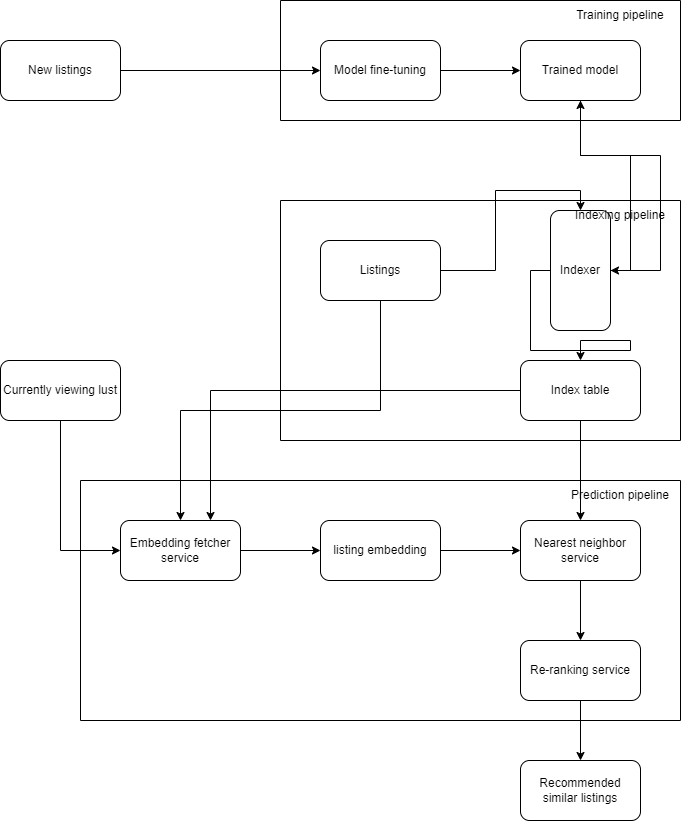

The diagram above was exported from draw.io. Its source (the exported page's mxGraphModel, read from the mxfile embedded in the PNG):
<mxGraphModel dx="882" dy="578" grid="1" gridSize="10" guides="1" tooltips="1" connect="1" arrows="1" fold="1" page="1" pageScale="1" pageWidth="850" pageHeight="1100" math="0" shadow="0">
  <root>
    <mxCell id="0" />
    <mxCell id="1" parent="0" />
    <mxCell id="oydF-h_raNgV6xe0kJm8-17" style="edgeStyle=orthogonalEdgeStyle;rounded=0;orthogonalLoop=1;jettySize=auto;html=1;exitX=1;exitY=0.5;exitDx=0;exitDy=0;" edge="1" parent="1" source="oydF-h_raNgV6xe0kJm8-1" target="oydF-h_raNgV6xe0kJm8-3">
      <mxGeometry relative="1" as="geometry" />
    </mxCell>
    <mxCell id="oydF-h_raNgV6xe0kJm8-1" value="New listings" style="rounded=1;whiteSpace=wrap;html=1;" vertex="1" parent="1">
      <mxGeometry x="80" y="120" width="120" height="60" as="geometry" />
    </mxCell>
    <mxCell id="oydF-h_raNgV6xe0kJm8-2" value="" style="swimlane;startSize=0;" vertex="1" parent="1">
      <mxGeometry x="360" y="80" width="400" height="120" as="geometry" />
    </mxCell>
    <mxCell id="oydF-h_raNgV6xe0kJm8-20" style="edgeStyle=orthogonalEdgeStyle;rounded=0;orthogonalLoop=1;jettySize=auto;html=1;exitX=1;exitY=0.5;exitDx=0;exitDy=0;entryX=0;entryY=0.5;entryDx=0;entryDy=0;" edge="1" parent="oydF-h_raNgV6xe0kJm8-2" source="oydF-h_raNgV6xe0kJm8-3" target="oydF-h_raNgV6xe0kJm8-4">
      <mxGeometry relative="1" as="geometry" />
    </mxCell>
    <mxCell id="oydF-h_raNgV6xe0kJm8-3" value="Model fine-tuning" style="rounded=1;whiteSpace=wrap;html=1;" vertex="1" parent="oydF-h_raNgV6xe0kJm8-2">
      <mxGeometry x="40" y="40" width="120" height="60" as="geometry" />
    </mxCell>
    <mxCell id="oydF-h_raNgV6xe0kJm8-4" value="Trained model" style="rounded=1;whiteSpace=wrap;html=1;" vertex="1" parent="oydF-h_raNgV6xe0kJm8-2">
      <mxGeometry x="240" y="40" width="120" height="60" as="geometry" />
    </mxCell>
    <mxCell id="oydF-h_raNgV6xe0kJm8-18" value="Training pipeline" style="text;html=1;align=center;verticalAlign=middle;whiteSpace=wrap;rounded=0;" vertex="1" parent="oydF-h_raNgV6xe0kJm8-2">
      <mxGeometry x="280" width="120" height="30" as="geometry" />
    </mxCell>
    <mxCell id="oydF-h_raNgV6xe0kJm8-6" value="" style="swimlane;startSize=0;" vertex="1" parent="1">
      <mxGeometry x="360" y="280" width="400" height="240" as="geometry" />
    </mxCell>
    <mxCell id="oydF-h_raNgV6xe0kJm8-23" style="edgeStyle=orthogonalEdgeStyle;rounded=0;orthogonalLoop=1;jettySize=auto;html=1;exitX=1;exitY=0.5;exitDx=0;exitDy=0;entryX=0;entryY=0.5;entryDx=0;entryDy=0;" edge="1" parent="oydF-h_raNgV6xe0kJm8-6" source="oydF-h_raNgV6xe0kJm8-7" target="oydF-h_raNgV6xe0kJm8-8">
      <mxGeometry relative="1" as="geometry" />
    </mxCell>
    <mxCell id="oydF-h_raNgV6xe0kJm8-7" value="Listings" style="rounded=1;whiteSpace=wrap;html=1;" vertex="1" parent="oydF-h_raNgV6xe0kJm8-6">
      <mxGeometry x="40" y="40" width="120" height="60" as="geometry" />
    </mxCell>
    <mxCell id="oydF-h_raNgV6xe0kJm8-24" style="edgeStyle=orthogonalEdgeStyle;rounded=0;orthogonalLoop=1;jettySize=auto;html=1;exitX=0.5;exitY=1;exitDx=0;exitDy=0;" edge="1" parent="oydF-h_raNgV6xe0kJm8-6" source="oydF-h_raNgV6xe0kJm8-8" target="oydF-h_raNgV6xe0kJm8-9">
      <mxGeometry relative="1" as="geometry" />
    </mxCell>
    <mxCell id="oydF-h_raNgV6xe0kJm8-8" value="Indexer" style="rounded=1;whiteSpace=wrap;html=1;direction=south;" vertex="1" parent="oydF-h_raNgV6xe0kJm8-6">
      <mxGeometry x="270" y="10" width="60" height="120" as="geometry" />
    </mxCell>
    <mxCell id="oydF-h_raNgV6xe0kJm8-9" value="Index table" style="rounded=1;whiteSpace=wrap;html=1;" vertex="1" parent="oydF-h_raNgV6xe0kJm8-6">
      <mxGeometry x="240" y="160" width="120" height="60" as="geometry" />
    </mxCell>
    <mxCell id="oydF-h_raNgV6xe0kJm8-19" value="Indexing pipeline" style="text;html=1;align=center;verticalAlign=middle;whiteSpace=wrap;rounded=0;" vertex="1" parent="oydF-h_raNgV6xe0kJm8-6">
      <mxGeometry x="280" width="120" height="30" as="geometry" />
    </mxCell>
    <mxCell id="oydF-h_raNgV6xe0kJm8-10" value="" style="swimlane;startSize=0;" vertex="1" parent="1">
      <mxGeometry x="160" y="560" width="600" height="240" as="geometry" />
    </mxCell>
    <mxCell id="oydF-h_raNgV6xe0kJm8-28" style="edgeStyle=orthogonalEdgeStyle;rounded=0;orthogonalLoop=1;jettySize=auto;html=1;exitX=1;exitY=0.5;exitDx=0;exitDy=0;entryX=0;entryY=0.5;entryDx=0;entryDy=0;" edge="1" parent="oydF-h_raNgV6xe0kJm8-10" source="oydF-h_raNgV6xe0kJm8-11" target="oydF-h_raNgV6xe0kJm8-12">
      <mxGeometry relative="1" as="geometry" />
    </mxCell>
    <mxCell id="oydF-h_raNgV6xe0kJm8-11" value="Embedding fetcher service" style="rounded=1;whiteSpace=wrap;html=1;" vertex="1" parent="oydF-h_raNgV6xe0kJm8-10">
      <mxGeometry x="40" y="40" width="120" height="60" as="geometry" />
    </mxCell>
    <mxCell id="oydF-h_raNgV6xe0kJm8-29" style="edgeStyle=orthogonalEdgeStyle;rounded=0;orthogonalLoop=1;jettySize=auto;html=1;exitX=1;exitY=0.5;exitDx=0;exitDy=0;entryX=0;entryY=0.5;entryDx=0;entryDy=0;" edge="1" parent="oydF-h_raNgV6xe0kJm8-10" source="oydF-h_raNgV6xe0kJm8-12" target="oydF-h_raNgV6xe0kJm8-13">
      <mxGeometry relative="1" as="geometry" />
    </mxCell>
    <mxCell id="oydF-h_raNgV6xe0kJm8-12" value="listing embedding" style="rounded=1;whiteSpace=wrap;html=1;" vertex="1" parent="oydF-h_raNgV6xe0kJm8-10">
      <mxGeometry x="240" y="40" width="120" height="60" as="geometry" />
    </mxCell>
    <mxCell id="oydF-h_raNgV6xe0kJm8-31" style="edgeStyle=orthogonalEdgeStyle;rounded=0;orthogonalLoop=1;jettySize=auto;html=1;exitX=0.5;exitY=1;exitDx=0;exitDy=0;" edge="1" parent="oydF-h_raNgV6xe0kJm8-10" source="oydF-h_raNgV6xe0kJm8-13" target="oydF-h_raNgV6xe0kJm8-14">
      <mxGeometry relative="1" as="geometry" />
    </mxCell>
    <mxCell id="oydF-h_raNgV6xe0kJm8-13" value="Nearest neighbor service" style="rounded=1;whiteSpace=wrap;html=1;" vertex="1" parent="oydF-h_raNgV6xe0kJm8-10">
      <mxGeometry x="440" y="40" width="120" height="60" as="geometry" />
    </mxCell>
    <mxCell id="oydF-h_raNgV6xe0kJm8-14" value="Re-ranking service" style="rounded=1;whiteSpace=wrap;html=1;" vertex="1" parent="oydF-h_raNgV6xe0kJm8-10">
      <mxGeometry x="440" y="160" width="120" height="60" as="geometry" />
    </mxCell>
    <mxCell id="oydF-h_raNgV6xe0kJm8-33" value="Prediction pipeline" style="text;html=1;align=center;verticalAlign=middle;whiteSpace=wrap;rounded=0;" vertex="1" parent="oydF-h_raNgV6xe0kJm8-10">
      <mxGeometry x="480" width="120" height="30" as="geometry" />
    </mxCell>
    <mxCell id="oydF-h_raNgV6xe0kJm8-15" value="Recommended similar listings" style="rounded=1;whiteSpace=wrap;html=1;" vertex="1" parent="1">
      <mxGeometry x="600" y="840" width="120" height="60" as="geometry" />
    </mxCell>
    <mxCell id="oydF-h_raNgV6xe0kJm8-26" style="edgeStyle=orthogonalEdgeStyle;rounded=0;orthogonalLoop=1;jettySize=auto;html=1;exitX=0.5;exitY=1;exitDx=0;exitDy=0;entryX=0;entryY=0.5;entryDx=0;entryDy=0;" edge="1" parent="1" source="oydF-h_raNgV6xe0kJm8-16" target="oydF-h_raNgV6xe0kJm8-11">
      <mxGeometry relative="1" as="geometry" />
    </mxCell>
    <mxCell id="oydF-h_raNgV6xe0kJm8-16" value="Currently viewing lust" style="rounded=1;whiteSpace=wrap;html=1;" vertex="1" parent="1">
      <mxGeometry x="80" y="440" width="120" height="60" as="geometry" />
    </mxCell>
    <mxCell id="oydF-h_raNgV6xe0kJm8-21" style="edgeStyle=orthogonalEdgeStyle;rounded=0;orthogonalLoop=1;jettySize=auto;html=1;exitX=0.5;exitY=1;exitDx=0;exitDy=0;entryX=0.5;entryY=0;entryDx=0;entryDy=0;" edge="1" parent="1" source="oydF-h_raNgV6xe0kJm8-4" target="oydF-h_raNgV6xe0kJm8-8">
      <mxGeometry relative="1" as="geometry" />
    </mxCell>
    <mxCell id="oydF-h_raNgV6xe0kJm8-22" style="edgeStyle=orthogonalEdgeStyle;rounded=0;orthogonalLoop=1;jettySize=auto;html=1;exitX=0.5;exitY=0;exitDx=0;exitDy=0;" edge="1" parent="1" source="oydF-h_raNgV6xe0kJm8-8" target="oydF-h_raNgV6xe0kJm8-4">
      <mxGeometry relative="1" as="geometry" />
    </mxCell>
    <mxCell id="oydF-h_raNgV6xe0kJm8-25" style="edgeStyle=orthogonalEdgeStyle;rounded=0;orthogonalLoop=1;jettySize=auto;html=1;exitX=0.5;exitY=1;exitDx=0;exitDy=0;entryX=0.5;entryY=0;entryDx=0;entryDy=0;" edge="1" parent="1" source="oydF-h_raNgV6xe0kJm8-7" target="oydF-h_raNgV6xe0kJm8-11">
      <mxGeometry relative="1" as="geometry" />
    </mxCell>
    <mxCell id="oydF-h_raNgV6xe0kJm8-27" style="edgeStyle=orthogonalEdgeStyle;rounded=0;orthogonalLoop=1;jettySize=auto;html=1;exitX=0;exitY=0.5;exitDx=0;exitDy=0;entryX=0.75;entryY=0;entryDx=0;entryDy=0;" edge="1" parent="1" source="oydF-h_raNgV6xe0kJm8-9" target="oydF-h_raNgV6xe0kJm8-11">
      <mxGeometry relative="1" as="geometry" />
    </mxCell>
    <mxCell id="oydF-h_raNgV6xe0kJm8-30" style="edgeStyle=orthogonalEdgeStyle;rounded=0;orthogonalLoop=1;jettySize=auto;html=1;exitX=0.5;exitY=1;exitDx=0;exitDy=0;" edge="1" parent="1" source="oydF-h_raNgV6xe0kJm8-9" target="oydF-h_raNgV6xe0kJm8-13">
      <mxGeometry relative="1" as="geometry" />
    </mxCell>
    <mxCell id="oydF-h_raNgV6xe0kJm8-32" style="edgeStyle=orthogonalEdgeStyle;rounded=0;orthogonalLoop=1;jettySize=auto;html=1;exitX=0.5;exitY=1;exitDx=0;exitDy=0;" edge="1" parent="1" source="oydF-h_raNgV6xe0kJm8-14" target="oydF-h_raNgV6xe0kJm8-15">
      <mxGeometry relative="1" as="geometry" />
    </mxCell>
  </root>
</mxGraphModel>